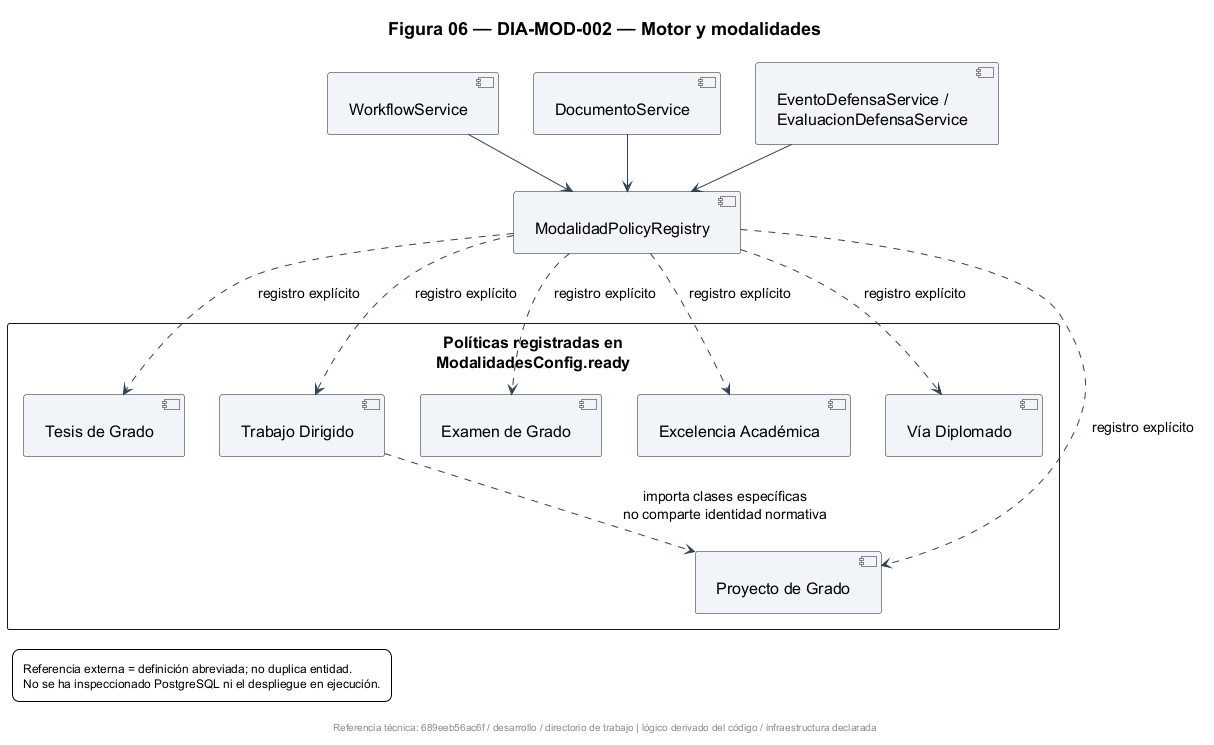

The diagram above was rendered by PlantUML. Its source (embedded in the PNG):
@startuml DIA-MOD-002-componentes-motor
' Adaptación académica ACA-06; original DIA-MOD-002; fase 9
' ID: DIA-MOD-002
' Fecha: 2026-11-01 America/La_Paz
' Objetivo: Mostrar resolución explícita de políticas y límites de reutilización
' Alcance y elementos: Motor común y seis políticas
' Version: 689eeb56ac6f / desarrollo / directorio de trabajo
' Limitaciones: Las flechas de registro no implican invocación simultánea de modalidades. No existe política académica de respaldo para códigos sin registro.
' Fuente: apps/documentos/services.py
' Fuente: apps/modalidades/apps.py
' Fuente: apps/modalidades/policies.py
' Fuente: apps/modalidades/trabajo_dirigido.py
' Fuente: apps/postulantes/defensas.py
' Fuente: apps/postulantes/workflow.py
!include ../estilo-academico.puml.inc
title Figura 06 — DIA-MOD-002 — Motor y modalidades
footer Referencia técnica: 689eeb56ac6f / desarrollo / directorio de trabajo | lógico derivado del código / infraestructura declarada
legend bottom left
  Referencia externa = definición abreviada; no duplica entidad.
  No se ha inspeccionado PostgreSQL ni el despliegue en ejecución.
endlegend

component "WorkflowService" as WF
component "DocumentoService" as DS
component "EventoDefensaService /\nEvaluacionDefensaService" as EV
component "ModalidadPolicyRegistry" as REG
package "Políticas registradas en\nModalidadesConfig.ready" {
 component "Proyecto de Grado" as PG
 component "Tesis de Grado" as TG
 component "Trabajo Dirigido" as TD
 component "Examen de Grado" as EG
 component "Excelencia Académica" as EA
 component "Vía Diplomado" as DIP
}
WF --> REG
DS --> REG
EV --> REG
REG ..> PG : registro explícito
REG ..> TG : registro explícito
REG ..> TD : registro explícito
REG ..> EG : registro explícito
REG ..> EA : registro explícito
REG ..> DIP : registro explícito
TD ..> PG : importa clases específicas\nno comparte identidad normativa

@enduml